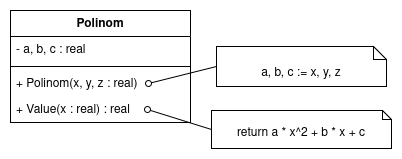

The diagram above was exported from draw.io. Its source (the exported page's mxGraphModel, read from the mxfile embedded in the PNG):
<mxGraphModel dx="1432" dy="762" grid="1" gridSize="10" guides="1" tooltips="1" connect="1" arrows="1" fold="1" page="1" pageScale="1" pageWidth="827" pageHeight="1169" math="0" shadow="0">
  <root>
    <mxCell id="WIyWlLk6GJQsqaUBKTNV-0" />
    <mxCell id="WIyWlLk6GJQsqaUBKTNV-1" parent="WIyWlLk6GJQsqaUBKTNV-0" />
    <mxCell id="gmzRB0MLfcLj1hh2bDw5-0" value="Polinom" style="swimlane;fontStyle=1;align=center;verticalAlign=top;childLayout=stackLayout;horizontal=1;startSize=26;horizontalStack=0;resizeParent=1;resizeParentMax=0;resizeLast=0;collapsible=1;marginBottom=0;whiteSpace=wrap;html=1;" vertex="1" parent="WIyWlLk6GJQsqaUBKTNV-1">
      <mxGeometry x="240" y="230" width="180" height="112" as="geometry" />
    </mxCell>
    <mxCell id="gmzRB0MLfcLj1hh2bDw5-1" value="&lt;div&gt;- a, b, c : real&lt;/div&gt;" style="text;strokeColor=none;fillColor=none;align=left;verticalAlign=top;spacingLeft=4;spacingRight=4;overflow=hidden;rotatable=0;points=[[0,0.5],[1,0.5]];portConstraint=eastwest;whiteSpace=wrap;html=1;" vertex="1" parent="gmzRB0MLfcLj1hh2bDw5-0">
      <mxGeometry y="26" width="180" height="26" as="geometry" />
    </mxCell>
    <mxCell id="gmzRB0MLfcLj1hh2bDw5-2" value="" style="line;strokeWidth=1;fillColor=none;align=left;verticalAlign=middle;spacingTop=-1;spacingLeft=3;spacingRight=3;rotatable=0;labelPosition=right;points=[];portConstraint=eastwest;strokeColor=inherit;" vertex="1" parent="gmzRB0MLfcLj1hh2bDw5-0">
      <mxGeometry y="52" width="180" height="8" as="geometry" />
    </mxCell>
    <mxCell id="gmzRB0MLfcLj1hh2bDw5-3" value="+ Polinom(x, y, z : real)" style="text;strokeColor=none;fillColor=none;align=left;verticalAlign=top;spacingLeft=4;spacingRight=4;overflow=hidden;rotatable=0;points=[[0,0.5],[1,0.5]];portConstraint=eastwest;whiteSpace=wrap;html=1;" vertex="1" parent="gmzRB0MLfcLj1hh2bDw5-0">
      <mxGeometry y="60" width="180" height="26" as="geometry" />
    </mxCell>
    <mxCell id="gmzRB0MLfcLj1hh2bDw5-6" value="&lt;div&gt;+ Value(x : real) : real&lt;/div&gt;" style="text;strokeColor=none;fillColor=none;align=left;verticalAlign=top;spacingLeft=4;spacingRight=4;overflow=hidden;rotatable=0;points=[[0,0.5],[1,0.5]];portConstraint=eastwest;whiteSpace=wrap;html=1;" vertex="1" parent="gmzRB0MLfcLj1hh2bDw5-0">
      <mxGeometry y="86" width="180" height="26" as="geometry" />
    </mxCell>
    <mxCell id="gmzRB0MLfcLj1hh2bDw5-14" value="" style="endArrow=none;html=1;rounded=0;strokeWidth=1;endFill=0;startArrow=oval;startFill=0;entryX=0;entryY=0.5;entryDx=0;entryDy=0;entryPerimeter=0;" edge="1" parent="WIyWlLk6GJQsqaUBKTNV-1" target="gmzRB0MLfcLj1hh2bDw5-17">
      <mxGeometry width="50" height="50" relative="1" as="geometry">
        <mxPoint x="378" y="303" as="sourcePoint" />
        <mxPoint x="438" y="218" as="targetPoint" />
      </mxGeometry>
    </mxCell>
    <mxCell id="gmzRB0MLfcLj1hh2bDw5-17" value="a, b, c := x, y, z" style="shape=note2;boundedLbl=1;whiteSpace=wrap;html=1;size=13;verticalAlign=top;align=center;" vertex="1" parent="WIyWlLk6GJQsqaUBKTNV-1">
      <mxGeometry x="446" y="266" width="170" height="40" as="geometry" />
    </mxCell>
    <mxCell id="gmzRB0MLfcLj1hh2bDw5-18" value="return a * x^2 + b * x + c" style="shape=note2;boundedLbl=1;whiteSpace=wrap;html=1;size=9;verticalAlign=top;align=center;" vertex="1" parent="WIyWlLk6GJQsqaUBKTNV-1">
      <mxGeometry x="441" y="330" width="180" height="38" as="geometry" />
    </mxCell>
    <mxCell id="gmzRB0MLfcLj1hh2bDw5-13" value="" style="endArrow=none;html=1;rounded=0;strokeWidth=1;endFill=0;startArrow=oval;startFill=0;entryX=0;entryY=0.5;entryDx=0;entryDy=0;entryPerimeter=0;" edge="1" parent="WIyWlLk6GJQsqaUBKTNV-1" target="gmzRB0MLfcLj1hh2bDw5-18">
      <mxGeometry width="50" height="50" relative="1" as="geometry">
        <mxPoint x="377" y="329" as="sourcePoint" />
        <mxPoint x="427" y="333" as="targetPoint" />
      </mxGeometry>
    </mxCell>
  </root>
</mxGraphModel>